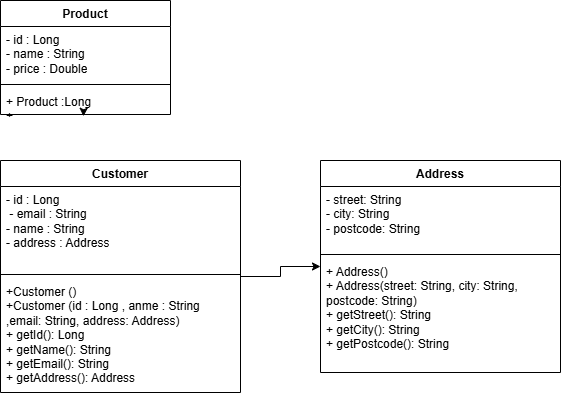

The diagram above was exported from draw.io. Its source (the exported page's mxGraphModel, read from the mxfile embedded in the PNG):
<mxGraphModel dx="1030" dy="562" grid="1" gridSize="10" guides="1" tooltips="1" connect="1" arrows="1" fold="1" page="1" pageScale="1" pageWidth="850" pageHeight="1100" math="0" shadow="0">
  <root>
    <mxCell id="0" />
    <mxCell id="1" parent="0" />
    <mxCell id="d0EuQ2aGH9QazIJJB_r_-1" parent="1" style="swimlane;fontStyle=1;align=center;verticalAlign=top;childLayout=stackLayout;horizontal=1;startSize=26;horizontalStack=0;resizeParent=1;resizeParentMax=0;resizeLast=0;collapsible=1;marginBottom=0;whiteSpace=wrap;html=1;" value="Product" vertex="1">
      <mxGeometry height="114" width="170" x="80" y="110" as="geometry" />
    </mxCell>
    <mxCell id="d0EuQ2aGH9QazIJJB_r_-2" parent="d0EuQ2aGH9QazIJJB_r_-1" style="text;strokeColor=none;fillColor=none;align=left;verticalAlign=top;spacingLeft=4;spacingRight=4;overflow=hidden;rotatable=0;points=[[0,0.5],[1,0.5]];portConstraint=eastwest;whiteSpace=wrap;html=1;" value="- id : Long&lt;div&gt;- name : String&lt;/div&gt;&lt;div&gt;- price : Double&lt;/div&gt;" vertex="1">
      <mxGeometry height="54" width="170" y="26" as="geometry" />
    </mxCell>
    <mxCell id="d0EuQ2aGH9QazIJJB_r_-3" parent="d0EuQ2aGH9QazIJJB_r_-1" style="line;strokeWidth=1;fillColor=none;align=left;verticalAlign=middle;spacingTop=-1;spacingLeft=3;spacingRight=3;rotatable=0;labelPosition=right;points=[];portConstraint=eastwest;strokeColor=inherit;" value="" vertex="1">
      <mxGeometry height="8" width="170" y="80" as="geometry" />
    </mxCell>
    <mxCell id="d0EuQ2aGH9QazIJJB_r_-4" parent="d0EuQ2aGH9QazIJJB_r_-1" style="text;strokeColor=none;fillColor=none;align=left;verticalAlign=top;spacingLeft=4;spacingRight=4;overflow=hidden;rotatable=0;points=[[0,0.5],[1,0.5]];portConstraint=eastwest;whiteSpace=wrap;html=1;" value="+ Product :Long&amp;nbsp;&lt;br&gt;+&lt;div&gt;+&lt;/div&gt;" vertex="1">
      <mxGeometry height="26" width="170" y="88" as="geometry" />
    </mxCell>
    <mxCell id="d0EuQ2aGH9QazIJJB_r_-11" edge="1" parent="d0EuQ2aGH9QazIJJB_r_-1" source="d0EuQ2aGH9QazIJJB_r_-1" style="edgeStyle=orthogonalEdgeStyle;rounded=0;orthogonalLoop=1;jettySize=auto;html=1;exitX=0.5;exitY=1;exitDx=0;exitDy=0;entryX=0.488;entryY=1.069;entryDx=0;entryDy=0;entryPerimeter=0;" target="d0EuQ2aGH9QazIJJB_r_-4">
      <mxGeometry relative="1" as="geometry" />
    </mxCell>
    <mxCell id="7sFP_WK3JzLkwNBUNC0q-6" edge="1" parent="1" source="d0EuQ2aGH9QazIJJB_r_-6" style="edgeStyle=orthogonalEdgeStyle;rounded=0;orthogonalLoop=1;jettySize=auto;html=1;" target="7sFP_WK3JzLkwNBUNC0q-2" value="">
      <mxGeometry relative="1" as="geometry" />
    </mxCell>
    <mxCell id="d0EuQ2aGH9QazIJJB_r_-6" parent="1" style="swimlane;fontStyle=1;align=center;verticalAlign=top;childLayout=stackLayout;horizontal=1;startSize=26;horizontalStack=0;resizeParent=1;resizeParentMax=0;resizeLast=0;collapsible=1;marginBottom=0;whiteSpace=wrap;html=1;" value="Customer" vertex="1">
      <mxGeometry height="232" width="240" x="80" y="270" as="geometry" />
    </mxCell>
    <mxCell id="d0EuQ2aGH9QazIJJB_r_-7" parent="d0EuQ2aGH9QazIJJB_r_-6" style="text;strokeColor=none;fillColor=none;align=left;verticalAlign=top;spacingLeft=4;spacingRight=4;overflow=hidden;rotatable=0;points=[[0,0.5],[1,0.5]];portConstraint=eastwest;whiteSpace=wrap;html=1;" value="- id : Long&lt;div&gt;&amp;nbsp;&lt;span style=&quot;background-color: transparent; color: light-dark(rgb(0, 0, 0), rgb(255, 255, 255));&quot;&gt;- email : String&lt;/span&gt;&lt;/div&gt;&lt;div&gt;- name : String&lt;span style=&quot;background-color: transparent; color: light-dark(rgb(0, 0, 0), rgb(255, 255, 255));&quot;&gt;&lt;/span&gt;&lt;/div&gt;&lt;div&gt;- address : Address&lt;/div&gt;" vertex="1">
      <mxGeometry height="84" width="240" y="26" as="geometry" />
    </mxCell>
    <mxCell id="d0EuQ2aGH9QazIJJB_r_-8" parent="d0EuQ2aGH9QazIJJB_r_-6" style="line;strokeWidth=1;fillColor=none;align=left;verticalAlign=middle;spacingTop=-1;spacingLeft=3;spacingRight=3;rotatable=0;labelPosition=right;points=[];portConstraint=eastwest;strokeColor=inherit;" value="" vertex="1">
      <mxGeometry height="8" width="240" y="110" as="geometry" />
    </mxCell>
    <mxCell id="d0EuQ2aGH9QazIJJB_r_-9" parent="d0EuQ2aGH9QazIJJB_r_-6" style="text;strokeColor=none;fillColor=none;align=left;verticalAlign=top;spacingLeft=4;spacingRight=4;overflow=hidden;rotatable=0;points=[[0,0.5],[1,0.5]];portConstraint=eastwest;whiteSpace=wrap;html=1;" value="+Customer ()&lt;div&gt;+Customer (id : Long , anme : String ,email: String, address: Address)&lt;/div&gt;&lt;div&gt;&lt;span style=&quot;background-color: transparent; color: light-dark(rgb(0, 0, 0), rgb(255, 255, 255));&quot;&gt;+ getId(): Long&lt;/span&gt;&lt;/div&gt;&lt;div&gt;&lt;span style=&quot;background-color: transparent; color: light-dark(rgb(0, 0, 0), rgb(255, 255, 255));&quot;&gt;+ getName(): String&lt;/span&gt;&lt;/div&gt;&lt;div&gt;+ getEmail(): String&lt;/div&gt;&lt;div&gt;+ getAddress(): Address&lt;/div&gt;&lt;div&gt;&lt;br&gt;&lt;/div&gt;" vertex="1">
      <mxGeometry height="114" width="240" y="118" as="geometry" />
    </mxCell>
    <mxCell id="7sFP_WK3JzLkwNBUNC0q-2" parent="1" style="swimlane;fontStyle=1;align=center;verticalAlign=top;childLayout=stackLayout;horizontal=1;startSize=26;horizontalStack=0;resizeParent=1;resizeParentMax=0;resizeLast=0;collapsible=1;marginBottom=0;whiteSpace=wrap;html=1;" value="Address" vertex="1">
      <mxGeometry height="212" width="240" x="400" y="270" as="geometry" />
    </mxCell>
    <mxCell id="7sFP_WK3JzLkwNBUNC0q-3" parent="7sFP_WK3JzLkwNBUNC0q-2" style="text;strokeColor=none;fillColor=none;align=left;verticalAlign=top;spacingLeft=4;spacingRight=4;overflow=hidden;rotatable=0;points=[[0,0.5],[1,0.5]];portConstraint=eastwest;whiteSpace=wrap;html=1;" value="- street: String&lt;div&gt;- city: String&lt;/div&gt;&lt;div&gt;- postcode: String&lt;/div&gt;" vertex="1">
      <mxGeometry height="64" width="240" y="26" as="geometry" />
    </mxCell>
    <mxCell id="7sFP_WK3JzLkwNBUNC0q-4" parent="7sFP_WK3JzLkwNBUNC0q-2" style="line;strokeWidth=1;fillColor=none;align=left;verticalAlign=middle;spacingTop=-1;spacingLeft=3;spacingRight=3;rotatable=0;labelPosition=right;points=[];portConstraint=eastwest;strokeColor=inherit;" value="" vertex="1">
      <mxGeometry height="8" width="240" y="90" as="geometry" />
    </mxCell>
    <mxCell id="7sFP_WK3JzLkwNBUNC0q-5" parent="7sFP_WK3JzLkwNBUNC0q-2" style="text;strokeColor=none;fillColor=none;align=left;verticalAlign=top;spacingLeft=4;spacingRight=4;overflow=hidden;rotatable=0;points=[[0,0.5],[1,0.5]];portConstraint=eastwest;whiteSpace=wrap;html=1;" value="&lt;div&gt;+ Address()&lt;/div&gt;&lt;div&gt;+ Address(street: String, city: String, postcode: String)&lt;/div&gt;&lt;div&gt;+ getStreet(): String&lt;/div&gt;&lt;div&gt;+ getCity(): String&lt;/div&gt;&lt;div&gt;+ getPostcode(): String&lt;/div&gt;" vertex="1">
      <mxGeometry height="114" width="240" y="98" as="geometry" />
    </mxCell>
  </root>
</mxGraphModel>